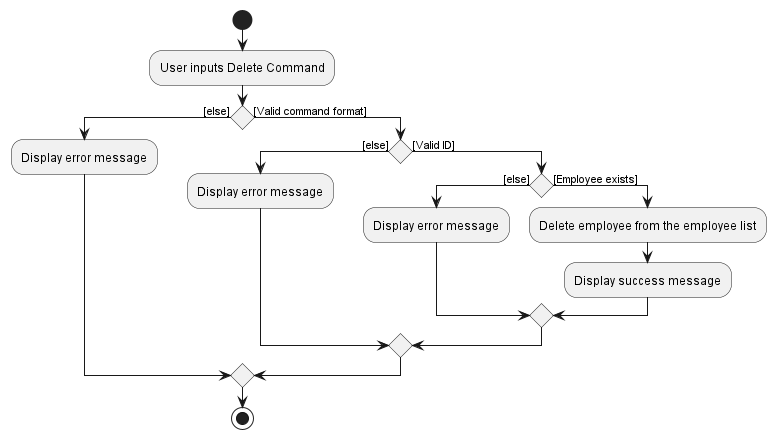

The diagram above was rendered by PlantUML. Its source (embedded in the PNG):
@startuml
'https://plantuml.com/activity-diagram-beta

start
:User inputs Delete Command;

if () then ([else])
  :Display error message;
else ([Valid command format])
  if () then ([else])
    :Display error message;
  else ([Valid ID])
    if () then ([else])
        :Display error message;
    else ([Employee exists])
    :Delete employee from the employee list;
    :Display success message;
    endif
    endif
endif

stop

@enduml